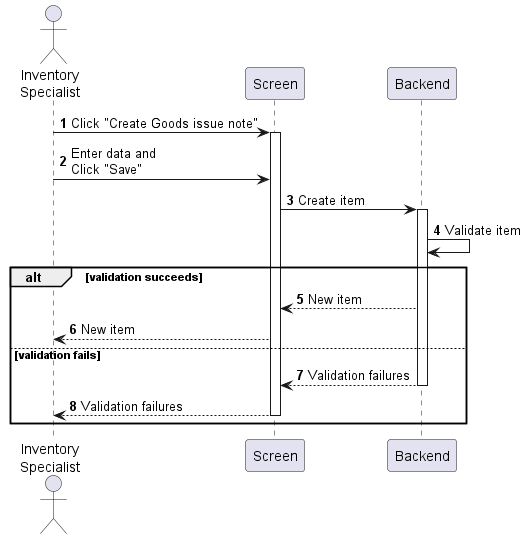

The diagram above was rendered by PlantUML. Its source (embedded in the PNG):
@startuml inventory-products-issue
autonumber

actor "Inventory\nSpecialist" as a
participant Screen as f
participant Backend as b

a -> f : Click "Create Goods issue note"
activate f
a -> f : Enter data and\nClick "Save"
f -> b : Create item
activate b
b -> b : Validate item

alt validation succeeds
    b --> f : New item
    f --> a : New item
else validation fails
    return Validation failures
    return Validation failures
end
@enduml